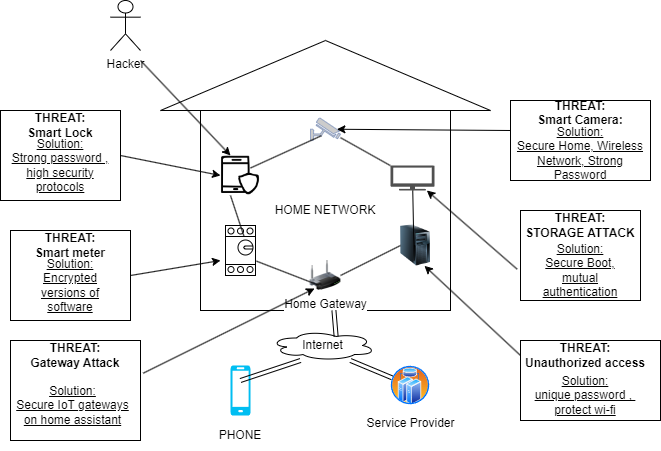

The diagram above was exported from draw.io. Its source (the exported page's mxGraphModel, read from the mxfile embedded in the PNG):
<mxGraphModel dx="794" dy="454" grid="1" gridSize="10" guides="1" tooltips="1" connect="1" arrows="1" fold="1" page="1" pageScale="1" pageWidth="850" pageHeight="1100" math="0" shadow="0">
  <root>
    <mxCell id="0" />
    <mxCell id="1" parent="0" />
    <mxCell id="ecFVj4J59ROJFBYCwkZ--1" value="" style="triangle;whiteSpace=wrap;html=1;direction=north;" vertex="1" parent="1">
      <mxGeometry x="230" y="70" width="330" height="70" as="geometry" />
    </mxCell>
    <mxCell id="ecFVj4J59ROJFBYCwkZ--4" value="HOME NETWORK" style="rounded=0;whiteSpace=wrap;html=1;" vertex="1" parent="1">
      <mxGeometry x="270" y="140" width="250" height="200" as="geometry" />
    </mxCell>
    <mxCell id="ecFVj4J59ROJFBYCwkZ--7" style="edgeStyle=orthogonalEdgeStyle;rounded=0;orthogonalLoop=1;jettySize=auto;html=1;exitX=0.5;exitY=1;exitDx=0;exitDy=0;" edge="1" parent="1">
      <mxGeometry relative="1" as="geometry">
        <mxPoint x="150" y="220" as="sourcePoint" />
        <mxPoint x="150" y="220" as="targetPoint" />
      </mxGeometry>
    </mxCell>
    <mxCell id="ecFVj4J59ROJFBYCwkZ--10" value="Hacker" style="shape=umlActor;verticalLabelPosition=bottom;verticalAlign=top;html=1;outlineConnect=0;" vertex="1" parent="1">
      <mxGeometry x="180" y="30" width="30" height="50" as="geometry" />
    </mxCell>
    <mxCell id="ecFVj4J59ROJFBYCwkZ--15" value="" style="rounded=0;whiteSpace=wrap;html=1;" vertex="1" parent="1">
      <mxGeometry x="80" y="260" width="120" height="90" as="geometry" />
    </mxCell>
    <mxCell id="ecFVj4J59ROJFBYCwkZ--16" value="&lt;b&gt;THREAT:&lt;br&gt;Smart meter&lt;/b&gt;" style="text;html=1;strokeColor=none;fillColor=none;align=center;verticalAlign=middle;whiteSpace=wrap;rounded=0;" vertex="1" parent="1">
      <mxGeometry x="100" y="260" width="80" height="30" as="geometry" />
    </mxCell>
    <mxCell id="ecFVj4J59ROJFBYCwkZ--18" value="&lt;u&gt;Solution:&lt;br&gt;Encrypted versions of software&lt;/u&gt;" style="text;html=1;strokeColor=none;fillColor=none;align=center;verticalAlign=middle;whiteSpace=wrap;rounded=0;" vertex="1" parent="1">
      <mxGeometry x="100" y="310" width="80" height="10" as="geometry" />
    </mxCell>
    <mxCell id="ecFVj4J59ROJFBYCwkZ--24" value="" style="rounded=0;whiteSpace=wrap;html=1;" vertex="1" parent="1">
      <mxGeometry x="80" y="370" width="130" height="100" as="geometry" />
    </mxCell>
    <mxCell id="ecFVj4J59ROJFBYCwkZ--25" value="&lt;b&gt;THREAT:&lt;br&gt;Gateway Attack&lt;/b&gt;" style="text;html=1;strokeColor=none;fillColor=none;align=center;verticalAlign=middle;whiteSpace=wrap;rounded=0;" vertex="1" parent="1">
      <mxGeometry x="95" y="370" width="100" height="30" as="geometry" />
    </mxCell>
    <mxCell id="ecFVj4J59ROJFBYCwkZ--26" value="&lt;u&gt;Solution:&lt;br&gt;Secure IoT gateways on home assistant&lt;/u&gt;" style="text;html=1;strokeColor=none;fillColor=none;align=center;verticalAlign=middle;whiteSpace=wrap;rounded=0;" vertex="1" parent="1">
      <mxGeometry x="85" y="410" width="115" height="50" as="geometry" />
    </mxCell>
    <mxCell id="ecFVj4J59ROJFBYCwkZ--27" value="" style="rounded=0;whiteSpace=wrap;html=1;" vertex="1" parent="1">
      <mxGeometry x="70" y="140" width="120" height="90" as="geometry" />
    </mxCell>
    <mxCell id="ecFVj4J59ROJFBYCwkZ--28" value="&lt;b&gt;THREAT:&lt;br&gt;Smart Lock&lt;/b&gt;" style="text;html=1;strokeColor=none;fillColor=none;align=center;verticalAlign=middle;whiteSpace=wrap;rounded=0;" vertex="1" parent="1">
      <mxGeometry x="90" y="150" width="80" height="10" as="geometry" />
    </mxCell>
    <mxCell id="ecFVj4J59ROJFBYCwkZ--29" value="&lt;u&gt;Solution:&lt;br&gt;Strong password , high security protocols&lt;/u&gt;" style="text;html=1;strokeColor=none;fillColor=none;align=center;verticalAlign=middle;whiteSpace=wrap;rounded=0;" vertex="1" parent="1">
      <mxGeometry x="80" y="180" width="100" height="30" as="geometry" />
    </mxCell>
    <mxCell id="ecFVj4J59ROJFBYCwkZ--30" value="" style="rounded=0;whiteSpace=wrap;html=1;" vertex="1" parent="1">
      <mxGeometry x="590" y="370" width="140" height="80" as="geometry" />
    </mxCell>
    <mxCell id="ecFVj4J59ROJFBYCwkZ--31" value="&lt;b&gt;THREAT:&lt;br&gt;Unauthorized access&lt;br&gt;&lt;/b&gt;" style="text;html=1;strokeColor=none;fillColor=none;align=center;verticalAlign=middle;whiteSpace=wrap;rounded=0;" vertex="1" parent="1">
      <mxGeometry x="590" y="370" width="130" height="30" as="geometry" />
    </mxCell>
    <mxCell id="ecFVj4J59ROJFBYCwkZ--33" value="&lt;u&gt;Solution:&lt;br&gt;unique password ,&amp;nbsp;&lt;br&gt;protect wi-fi&lt;/u&gt;" style="text;html=1;strokeColor=none;fillColor=none;align=center;verticalAlign=middle;whiteSpace=wrap;rounded=0;" vertex="1" parent="1">
      <mxGeometry x="590" y="400" width="130" height="50" as="geometry" />
    </mxCell>
    <mxCell id="ecFVj4J59ROJFBYCwkZ--34" value="" style="rounded=0;whiteSpace=wrap;html=1;" vertex="1" parent="1">
      <mxGeometry x="590" y="240" width="120" height="90" as="geometry" />
    </mxCell>
    <mxCell id="ecFVj4J59ROJFBYCwkZ--35" value="&lt;b&gt;THREAT:&lt;br&gt;STORAGE ATTACK&lt;br&gt;&lt;/b&gt;" style="text;html=1;strokeColor=none;fillColor=none;align=center;verticalAlign=middle;whiteSpace=wrap;rounded=0;" vertex="1" parent="1">
      <mxGeometry x="590" y="250" width="120" height="10" as="geometry" />
    </mxCell>
    <mxCell id="ecFVj4J59ROJFBYCwkZ--36" value="&lt;u&gt;Solution:&lt;br&gt;Secure Boot,&lt;br&gt;mutual authentication&lt;/u&gt;" style="text;html=1;strokeColor=none;fillColor=none;align=center;verticalAlign=middle;whiteSpace=wrap;rounded=0;" vertex="1" parent="1">
      <mxGeometry x="600" y="280" width="100" height="40" as="geometry" />
    </mxCell>
    <mxCell id="ecFVj4J59ROJFBYCwkZ--37" value="" style="rounded=0;whiteSpace=wrap;html=1;" vertex="1" parent="1">
      <mxGeometry x="580" y="130" width="140" height="80" as="geometry" />
    </mxCell>
    <mxCell id="ecFVj4J59ROJFBYCwkZ--38" value="&lt;b&gt;THREAT:&lt;br&gt;Smart Camera:&lt;br&gt;&lt;br&gt;&lt;/b&gt;" style="text;html=1;strokeColor=none;fillColor=none;align=center;verticalAlign=middle;whiteSpace=wrap;rounded=0;" vertex="1" parent="1">
      <mxGeometry x="580" y="140" width="140" height="20" as="geometry" />
    </mxCell>
    <mxCell id="ecFVj4J59ROJFBYCwkZ--39" value="&lt;u&gt;Solution:&lt;br&gt;Secure Home, Wireless Network, Strong Password&lt;/u&gt;" style="text;html=1;strokeColor=none;fillColor=none;align=center;verticalAlign=middle;whiteSpace=wrap;rounded=0;" vertex="1" parent="1">
      <mxGeometry x="580" y="180" width="140" height="5" as="geometry" />
    </mxCell>
    <mxCell id="ecFVj4J59ROJFBYCwkZ--40" value="Internet" style="ellipse;shape=cloud;whiteSpace=wrap;html=1;" vertex="1" parent="1">
      <mxGeometry x="340" y="360" width="105" height="30" as="geometry" />
    </mxCell>
    <mxCell id="ecFVj4J59ROJFBYCwkZ--47" value="" style="verticalLabelPosition=bottom;html=1;verticalAlign=top;align=center;strokeColor=none;fillColor=#00BEF2;shape=mxgraph.azure.mobile;pointerEvents=1;" vertex="1" parent="1">
      <mxGeometry x="300" y="395" width="20" height="50" as="geometry" />
    </mxCell>
    <mxCell id="ecFVj4J59ROJFBYCwkZ--48" value="PHONE" style="text;html=1;strokeColor=none;fillColor=none;align=center;verticalAlign=middle;whiteSpace=wrap;rounded=0;" vertex="1" parent="1">
      <mxGeometry x="280" y="450" width="60" height="30" as="geometry" />
    </mxCell>
    <mxCell id="ecFVj4J59ROJFBYCwkZ--50" value="" style="image;aspect=fixed;perimeter=ellipsePerimeter;html=1;align=center;shadow=0;dashed=0;spacingTop=3;image=img/lib/active_directory/cluster_server.svg;" vertex="1" parent="1">
      <mxGeometry x="460" y="395" width="40" height="40" as="geometry" />
    </mxCell>
    <mxCell id="ecFVj4J59ROJFBYCwkZ--52" value="Service Provider" style="text;html=1;align=center;verticalAlign=middle;resizable=0;points=[];autosize=1;strokeColor=none;fillColor=none;" vertex="1" parent="1">
      <mxGeometry x="425" y="438" width="110" height="30" as="geometry" />
    </mxCell>
    <mxCell id="ecFVj4J59ROJFBYCwkZ--54" value="" style="shape=link;html=1;rounded=0;" edge="1" parent="1">
      <mxGeometry width="100" relative="1" as="geometry">
        <mxPoint x="310" y="410" as="sourcePoint" />
        <mxPoint x="370" y="390" as="targetPoint" />
      </mxGeometry>
    </mxCell>
    <mxCell id="ecFVj4J59ROJFBYCwkZ--56" value="" style="shape=link;html=1;rounded=0;" edge="1" parent="1" target="ecFVj4J59ROJFBYCwkZ--50">
      <mxGeometry width="100" relative="1" as="geometry">
        <mxPoint x="420" y="390" as="sourcePoint" />
        <mxPoint x="490" y="390" as="targetPoint" />
      </mxGeometry>
    </mxCell>
    <mxCell id="ecFVj4J59ROJFBYCwkZ--57" value="Home Gateway" style="image;html=1;image=img/lib/clip_art/networking/Wireless_Router_128x128.png" vertex="1" parent="1">
      <mxGeometry x="355" y="290" width="80" height="30" as="geometry" />
    </mxCell>
    <mxCell id="ecFVj4J59ROJFBYCwkZ--58" value="" style="shape=link;html=1;rounded=0;entryX=0.625;entryY=0.2;entryDx=0;entryDy=0;entryPerimeter=0;" edge="1" parent="1" source="ecFVj4J59ROJFBYCwkZ--4" target="ecFVj4J59ROJFBYCwkZ--40">
      <mxGeometry width="100" relative="1" as="geometry">
        <mxPoint x="360" y="310" as="sourcePoint" />
        <mxPoint x="460" y="310" as="targetPoint" />
      </mxGeometry>
    </mxCell>
    <mxCell id="ecFVj4J59ROJFBYCwkZ--59" value="" style="fontColor=#0066CC;verticalAlign=top;verticalLabelPosition=bottom;labelPosition=center;align=center;html=1;outlineConnect=0;fillColor=#CCCCCC;strokeColor=#6881B3;gradientColor=none;gradientDirection=north;strokeWidth=2;shape=mxgraph.networks.security_camera;" vertex="1" parent="1">
      <mxGeometry x="380" y="147.5" width="30" height="22.5" as="geometry" />
    </mxCell>
    <mxCell id="ecFVj4J59ROJFBYCwkZ--60" value="" style="sketch=0;pointerEvents=1;shadow=0;dashed=0;html=1;strokeColor=none;fillColor=#505050;labelPosition=center;verticalLabelPosition=bottom;verticalAlign=top;outlineConnect=0;align=center;shape=mxgraph.office.devices.tv;" vertex="1" parent="1">
      <mxGeometry x="460" y="195" width="44" height="25" as="geometry" />
    </mxCell>
    <mxCell id="ecFVj4J59ROJFBYCwkZ--61" value="" style="image;html=1;image=img/lib/clip_art/computers/Server_Tower_128x128.png" vertex="1" parent="1">
      <mxGeometry x="470" y="245" width="30" height="60" as="geometry" />
    </mxCell>
    <mxCell id="ecFVj4J59ROJFBYCwkZ--62" value="" style="shape=image;html=1;verticalAlign=top;verticalLabelPosition=bottom;labelBackgroundColor=#ffffff;imageAspect=0;aspect=fixed;image=https://cdn0.iconfinder.com/data/icons/security-hand-drawn-vol-3-1/52/lock__mobile__security__phone-128.png" vertex="1" parent="1">
      <mxGeometry x="290" y="185" width="40" height="40" as="geometry" />
    </mxCell>
    <mxCell id="ecFVj4J59ROJFBYCwkZ--63" value="" style="verticalLabelPosition=bottom;dashed=0;shadow=0;html=1;align=center;verticalAlign=top;shape=mxgraph.cabinets.motor_cb_32_125a;" vertex="1" parent="1">
      <mxGeometry x="295" y="255" width="30" height="50" as="geometry" />
    </mxCell>
    <mxCell id="ecFVj4J59ROJFBYCwkZ--69" value="" style="endArrow=classic;html=1;rounded=0;entryX=0.25;entryY=0;entryDx=0;entryDy=0;" edge="1" parent="1" target="ecFVj4J59ROJFBYCwkZ--62">
      <mxGeometry width="50" height="50" relative="1" as="geometry">
        <mxPoint x="210" y="90" as="sourcePoint" />
        <mxPoint x="260" y="40" as="targetPoint" />
      </mxGeometry>
    </mxCell>
    <mxCell id="ecFVj4J59ROJFBYCwkZ--70" value="" style="endArrow=none;html=1;rounded=0;entryX=0.36;entryY=0.79;entryDx=0;entryDy=0;entryPerimeter=0;" edge="1" parent="1" target="ecFVj4J59ROJFBYCwkZ--59">
      <mxGeometry width="50" height="50" relative="1" as="geometry">
        <mxPoint x="320" y="197.5" as="sourcePoint" />
        <mxPoint x="370" y="147.5" as="targetPoint" />
      </mxGeometry>
    </mxCell>
    <mxCell id="ecFVj4J59ROJFBYCwkZ--71" value="" style="endArrow=none;html=1;rounded=0;entryX=0.25;entryY=1;entryDx=0;entryDy=0;exitX=0.611;exitY=0.207;exitDx=0;exitDy=0;exitPerimeter=0;" edge="1" parent="1" source="ecFVj4J59ROJFBYCwkZ--63" target="ecFVj4J59ROJFBYCwkZ--62">
      <mxGeometry width="50" height="50" relative="1" as="geometry">
        <mxPoint x="380" y="240" as="sourcePoint" />
        <mxPoint x="430" y="190" as="targetPoint" />
      </mxGeometry>
    </mxCell>
    <mxCell id="ecFVj4J59ROJFBYCwkZ--72" value="" style="endArrow=none;html=1;rounded=0;" edge="1" parent="1" source="ecFVj4J59ROJFBYCwkZ--59" target="ecFVj4J59ROJFBYCwkZ--60">
      <mxGeometry width="50" height="50" relative="1" as="geometry">
        <mxPoint x="380" y="240" as="sourcePoint" />
        <mxPoint x="430" y="190" as="targetPoint" />
      </mxGeometry>
    </mxCell>
    <mxCell id="ecFVj4J59ROJFBYCwkZ--73" value="" style="endArrow=none;html=1;rounded=0;exitX=1.033;exitY=0.713;exitDx=0;exitDy=0;exitPerimeter=0;entryX=0.413;entryY=0.822;entryDx=0;entryDy=0;entryPerimeter=0;" edge="1" parent="1" source="ecFVj4J59ROJFBYCwkZ--63" target="ecFVj4J59ROJFBYCwkZ--57">
      <mxGeometry width="50" height="50" relative="1" as="geometry">
        <mxPoint x="380" y="240" as="sourcePoint" />
        <mxPoint x="430" y="190" as="targetPoint" />
      </mxGeometry>
    </mxCell>
    <mxCell id="ecFVj4J59ROJFBYCwkZ--74" value="" style="endArrow=none;html=1;rounded=0;entryX=0.456;entryY=0.75;entryDx=0;entryDy=0;entryPerimeter=0;" edge="1" parent="1" source="ecFVj4J59ROJFBYCwkZ--60" target="ecFVj4J59ROJFBYCwkZ--61">
      <mxGeometry width="50" height="50" relative="1" as="geometry">
        <mxPoint x="380" y="240" as="sourcePoint" />
        <mxPoint x="430" y="190" as="targetPoint" />
      </mxGeometry>
    </mxCell>
    <mxCell id="ecFVj4J59ROJFBYCwkZ--75" value="" style="endArrow=none;html=1;rounded=0;entryX=0;entryY=0.5;entryDx=0;entryDy=0;exitX=0.688;exitY=0.5;exitDx=0;exitDy=0;exitPerimeter=0;" edge="1" parent="1" source="ecFVj4J59ROJFBYCwkZ--57" target="ecFVj4J59ROJFBYCwkZ--61">
      <mxGeometry width="50" height="50" relative="1" as="geometry">
        <mxPoint x="380" y="240" as="sourcePoint" />
        <mxPoint x="430" y="190" as="targetPoint" />
      </mxGeometry>
    </mxCell>
    <mxCell id="ecFVj4J59ROJFBYCwkZ--76" value="" style="endArrow=classic;html=1;rounded=0;exitX=1;exitY=0.5;exitDx=0;exitDy=0;entryX=0;entryY=0.5;entryDx=0;entryDy=0;" edge="1" parent="1" source="ecFVj4J59ROJFBYCwkZ--27" target="ecFVj4J59ROJFBYCwkZ--62">
      <mxGeometry width="50" height="50" relative="1" as="geometry">
        <mxPoint x="380" y="240" as="sourcePoint" />
        <mxPoint x="430" y="190" as="targetPoint" />
      </mxGeometry>
    </mxCell>
    <mxCell id="ecFVj4J59ROJFBYCwkZ--77" value="" style="endArrow=classic;html=1;rounded=0;exitX=1;exitY=0.5;exitDx=0;exitDy=0;" edge="1" parent="1" source="ecFVj4J59ROJFBYCwkZ--15">
      <mxGeometry width="50" height="50" relative="1" as="geometry">
        <mxPoint x="380" y="340" as="sourcePoint" />
        <mxPoint x="290" y="290" as="targetPoint" />
      </mxGeometry>
    </mxCell>
    <mxCell id="ecFVj4J59ROJFBYCwkZ--78" value="" style="endArrow=classic;html=1;rounded=0;exitX=1.021;exitY=0.327;exitDx=0;exitDy=0;exitPerimeter=0;entryX=0.363;entryY=0.933;entryDx=0;entryDy=0;entryPerimeter=0;" edge="1" parent="1" source="ecFVj4J59ROJFBYCwkZ--24" target="ecFVj4J59ROJFBYCwkZ--57">
      <mxGeometry width="50" height="50" relative="1" as="geometry">
        <mxPoint x="380" y="340" as="sourcePoint" />
        <mxPoint x="430" y="290" as="targetPoint" />
      </mxGeometry>
    </mxCell>
    <mxCell id="ecFVj4J59ROJFBYCwkZ--79" value="" style="endArrow=classic;html=1;rounded=0;exitX=0;exitY=0.5;exitDx=0;exitDy=0;entryX=0.8;entryY=0.839;entryDx=0;entryDy=0;entryPerimeter=0;" edge="1" parent="1" source="ecFVj4J59ROJFBYCwkZ--31" target="ecFVj4J59ROJFBYCwkZ--61">
      <mxGeometry width="50" height="50" relative="1" as="geometry">
        <mxPoint x="380" y="340" as="sourcePoint" />
        <mxPoint x="430" y="290" as="targetPoint" />
      </mxGeometry>
    </mxCell>
    <mxCell id="ecFVj4J59ROJFBYCwkZ--80" value="" style="endArrow=classic;html=1;rounded=0;exitX=-0.028;exitY=0.652;exitDx=0;exitDy=0;exitPerimeter=0;" edge="1" parent="1" source="ecFVj4J59ROJFBYCwkZ--34" target="ecFVj4J59ROJFBYCwkZ--60">
      <mxGeometry width="50" height="50" relative="1" as="geometry">
        <mxPoint x="380" y="340" as="sourcePoint" />
        <mxPoint x="430" y="290" as="targetPoint" />
      </mxGeometry>
    </mxCell>
    <mxCell id="ecFVj4J59ROJFBYCwkZ--82" value="" style="endArrow=classic;html=1;rounded=0;entryX=0.88;entryY=0.5;entryDx=0;entryDy=0;entryPerimeter=0;exitX=0;exitY=1;exitDx=0;exitDy=0;" edge="1" parent="1" source="ecFVj4J59ROJFBYCwkZ--38" target="ecFVj4J59ROJFBYCwkZ--59">
      <mxGeometry width="50" height="50" relative="1" as="geometry">
        <mxPoint x="380" y="340" as="sourcePoint" />
        <mxPoint x="430" y="290" as="targetPoint" />
      </mxGeometry>
    </mxCell>
  </root>
</mxGraphModel>